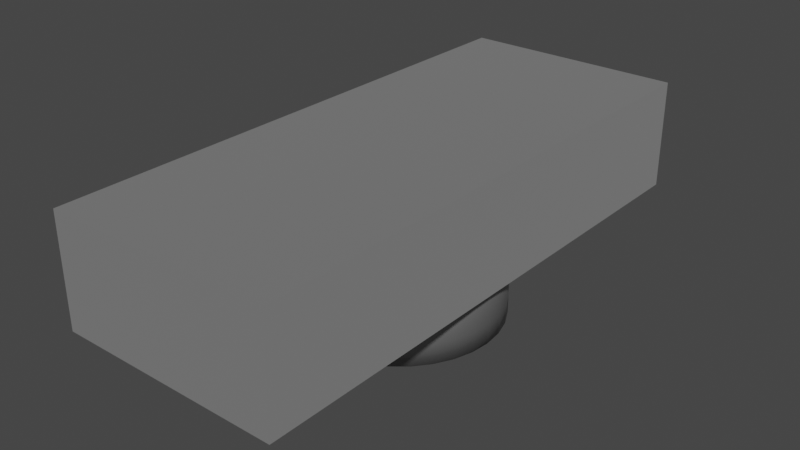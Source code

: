 # Source: carga-maquina.blend  (saved by Blender 3.3.6; exported with 4.5.12 LTS)
import bpy
from mathutils import Matrix  # noqa: F401  (used for matrix-valued properties, if any)

bpy.ops.wm.read_factory_settings(use_empty=True)
scene = bpy.context.scene
scene.name = 'Scene'

# ---- materials (node trees are filled in below, after node groups)
mat_materialsoporte = bpy.data.materials.new('MaterialSoporte')
mat_materialsoporte.use_transparent_shadow = False
mat_material_base_maquina = bpy.data.materials.new('material-base-maquina')
mat_material_base_maquina.use_transparent_shadow = False

# ---- material node trees
mat_materialsoporte.use_nodes = True; mat_materialsoporte.node_tree.nodes.clear()
_N = mat_materialsoporte.node_tree.nodes; _L = mat_materialsoporte.node_tree.links
n0 = _N.new('ShaderNodeBsdfPrincipled'); n0.name = 'Principled BSDF'; n0.location = (10, 300)
n0.distribution = 'GGX'
n0.subsurface_method = 'RANDOM_WALK_SKIN'
n0.inputs[0].default_value = (0.3235, 0.3235, 0.3235, 1.0)
n0.inputs[1].default_value = 0.75
n0.inputs[2].default_value = 0.4
n0.inputs[3].default_value = 1.45
n0.inputs[27].default_value = (0.0, 0.0, 0.0, 1.0)
n0.inputs[28].default_value = 1.0
n1 = _N.new('ShaderNodeOutputMaterial'); n1.name = 'Material Output'; n1.location = (300, 300)
_L.new(n0.outputs[0], n1.inputs[0])
n1.is_active_output = True
mat_material_base_maquina.use_nodes = True; mat_material_base_maquina.node_tree.nodes.clear()
_N = mat_material_base_maquina.node_tree.nodes; _L = mat_material_base_maquina.node_tree.links
n0 = _N.new('ShaderNodeBsdfPrincipled'); n0.name = 'Principled BSDF'; n0.location = (-22, 406)
n0.distribution = 'GGX'
n0.subsurface_method = 'RANDOM_WALK_SKIN'
n0.inputs[0].default_value = (0.0, 0.0, 0.0, 1.0)
n0.inputs[1].default_value = 0.9
n0.inputs[2].default_value = 0.2
n0.inputs[3].default_value = 0.0
n0.inputs[11].default_value = 0.0
n0.inputs[13].default_value = 0.0
n0.inputs[20].default_value = 0.0
n0.inputs[27].default_value = (0.126, 0.126, 0.126, 1.0)
n0.inputs[28].default_value = 1.0
n1 = _N.new('ShaderNodeOutputMaterial'); n1.name = 'Material Output'; n1.location = (259, 368)
_L.new(n0.outputs[0], n1.inputs[0])
n1.is_active_output = True

# ---- world
world_world = bpy.data.worlds.new('World'); scene.world = world_world
world_world.use_nodes = True; world_world.node_tree.nodes.clear()
_N = world_world.node_tree.nodes; _L = world_world.node_tree.links
n0 = _N.new('ShaderNodeOutputWorld'); n0.name = 'World Output'; n0.location = (300, 300)
n1 = _N.new('ShaderNodeBackground'); n1.name = 'Background'; n1.location = (10, 300)
n1.inputs[0].default_value = (0.05088, 0.05088, 0.05088, 1.0)
_L.new(n1.outputs[0], n0.inputs[0])
n0.is_active_output = True
world_world.color = (0.05088, 0.05088, 0.05088)
world_world.use_sun_shadow = False
world_world.sun_shadow_jitter_overblur = 0.0

# ---- meshes
me_brazo_carga = bpy.data.meshes.new('brazo-carga')
me_brazo_carga.from_pydata([(0.0, 0.15, -0.015), (0.0, 0.15, 0.015), (0.02926, 0.1471, -0.015), (0.02926, 0.1471, 0.015), (0.0574, 0.1386, -0.015), (0.0574, 0.1386, 0.015), (0.08334, 0.1247, -0.015), (0.08334, 0.1247, 0.015), (0.1061, 0.1061, -0.015), (0.1061, 0.1061, 0.015), (0.1247, 0.08334, -0.015), (0.1247, 0.08334, 0.015), (0.1386, 0.0574, -0.015), (0.1386, 0.0574, 0.015), (0.1471, 0.02926, -0.015), (0.1471, 0.02926, 0.015), (0.15, -6.557e-09, -0.015), (0.15, -6.557e-09, 0.015), (0.1471, -0.02926, -0.015), (0.1471, -0.02926, 0.015), (0.1386, -0.0574, -0.015), (0.1386, -0.0574, 0.015), (0.1247, -0.08334, -0.015), (0.1247, -0.08334, 0.015), (0.1061, -0.1061, -0.015), (0.1061, -0.1061, 0.015), (0.08334, -0.1247, -0.015), (0.08334, -0.1247, 0.015), (0.0574, -0.1386, -0.015), (0.0574, -0.1386, 0.015), (0.02926, -0.1471, -0.015), (0.02926, -0.1471, 0.015), (-1.311e-08, -0.15, -0.015), (-1.311e-08, -0.15, 0.015), (-0.02926, -0.1471, -0.015), (-0.02926, -0.1471, 0.015), (-0.0574, -0.1386, -0.015), (-0.0574, -0.1386, 0.015), (-0.08334, -0.1247, -0.015), (-0.08334, -0.1247, 0.015), (-0.1061, -0.1061, -0.015), (-0.1061, -0.1061, 0.015), (-0.1247, -0.08334, -0.015), (-0.1247, -0.08334, 0.015), (-0.1386, -0.0574, -0.015), (-0.1386, -0.0574, 0.015), (-0.1471, -0.02926, -0.015), (-0.1471, -0.02926, 0.015), (-0.15, 1.789e-09, -0.015), (-0.15, 1.789e-09, 0.015), (-0.1471, 0.02926, -0.015), (-0.1471, 0.02926, 0.015), (-0.1386, 0.0574, -0.015), (-0.1386, 0.0574, 0.015), (-0.1247, 0.08334, -0.015), (-0.1247, 0.08334, 0.015), (-0.1061, 0.1061, -0.015), (-0.1061, 0.1061, 0.015), (-0.08334, 0.1247, -0.015), (-0.08334, 0.1247, 0.015), (-0.0574, 0.1386, -0.015), (-0.0574, 0.1386, 0.015), (-0.02926, 0.1471, -0.015), (-0.02926, 0.1471, 0.015), (0.02926, 0.1471, 0.07447), (-3.697e-11, 0.15, 0.07447), (0.0574, 0.1386, 0.07447), (0.08334, 0.1247, 0.07447), (0.1061, 0.1061, 0.07447), (0.1247, 0.08334, 0.07447), (0.1386, 0.0574, 0.07447), (0.1471, 0.02926, 0.07447), (0.15, -6.557e-09, 0.07447), (0.1471, -0.02926, 0.07447), (0.1386, -0.0574, 0.07447), (0.1247, -0.08334, 0.07447), (0.1061, -0.1061, 0.07447), (0.08334, -0.1247, 0.07447), (0.0574, -0.1386, 0.07447), (0.02926, -0.1471, 0.07447), (-1.315e-08, -0.15, 0.07447), (-0.02926, -0.1471, 0.07447), (-0.0574, -0.1386, 0.07447), (-0.08334, -0.1247, 0.07447), (-0.1061, -0.1061, 0.07447), (-0.1247, -0.08334, 0.07447), (-0.1386, -0.0574, 0.07447), (-0.1471, -0.02926, 0.07447), (-0.15, 1.789e-09, 0.07447), (-0.1471, 0.02926, 0.07447), (-0.1386, 0.0574, 0.07447), (-0.1247, 0.08334, 0.07447), (-0.1061, 0.1061, 0.07447), (-0.08334, 0.1247, 0.07447), (-0.0574, 0.1386, 0.07447), (-0.02926, 0.1471, 0.07447), (-0.1677, -0.4098, 0.07528), (0.1677, -0.4098, 0.07528), (-0.1677, 0.4098, 0.07528), (0.1677, 0.4098, 0.07528), (-0.1677, 0.4098, 0.2391), (-0.1677, -0.4098, 0.2391), (0.1677, -0.4098, 0.2391), (0.1677, 0.4098, 0.2391)], [], [(0, 1, 3, 2), (2, 3, 5, 4), (4, 5, 7, 6), (6, 7, 9, 8), (8, 9, 11, 10), (10, 11, 13, 12), (12, 13, 15, 14), (14, 15, 17, 16), (16, 17, 19, 18), (18, 19, 21, 20), (20, 21, 23, 22), (22, 23, 25, 24), (24, 25, 27, 26), (26, 27, 29, 28), (28, 29, 31, 30), (30, 31, 33, 32), (32, 33, 35, 34), (34, 35, 37, 36), (36, 37, 39, 38), (38, 39, 41, 40), (40, 41, 43, 42), (42, 43, 45, 44), (44, 45, 47, 46), (46, 47, 49, 48), (48, 49, 51, 50), (50, 51, 53, 52), (52, 53, 55, 54), (54, 55, 57, 56), (56, 57, 59, 58), (58, 59, 61, 60), (11, 9, 68, 69), (60, 61, 63, 62), (62, 63, 1, 0), (0, 2, 4, 6, 8, 10, 12, 14, 16, 18, 20, 22, 24, 26, 28, 30, 32, 34, 36, 38, 40, 42, 44, 46, 48, 50, 52, 54, 56, 58, 60, 62), (64, 65, 95, 94, 93, 92, 91, 90, 89, 88, 87, 86, 85, 84, 83, 82, 81, 80, 79, 78, 77, 76, 75, 74, 73, 72, 71, 70, 69, 68, 67, 66), (29, 27, 77, 78), (47, 45, 86, 87), (3, 1, 65, 64), (1, 63, 95, 65), (21, 19, 73, 74), (39, 37, 82, 83), (57, 55, 91, 92), (13, 11, 69, 70), (31, 29, 78, 79), (49, 47, 87, 88), (5, 3, 64, 66), (23, 21, 74, 75), (41, 39, 83, 84), (59, 57, 92, 93), (15, 13, 70, 71), (33, 31, 79, 80), (51, 49, 88, 89), (7, 5, 66, 67), (25, 23, 75, 76), (43, 41, 84, 85), (61, 59, 93, 94), (17, 15, 71, 72), (35, 33, 80, 81), (53, 51, 89, 90), (9, 7, 67, 68), (27, 25, 76, 77), (45, 43, 85, 86), (63, 61, 94, 95), (19, 17, 72, 73), (37, 35, 81, 82), (55, 53, 90, 91), (96, 98, 99, 97), (101, 102, 103, 100), (98, 96, 101, 100), (99, 98, 100, 103), (96, 97, 102, 101), (97, 99, 103, 102)])
me_brazo_carga.polygons.foreach_set('use_smooth', [1, 1, 1, 1, 1, 1, 1, 1, 1, 1, 1, 1, 1, 1, 1, 1, 1, 1, 1, 1, 1, 1, 1, 1, 1, 1, 1, 1, 1, 1, 1, 1, 1, 1, 1, 1, 1, 1, 1, 1, 1, 1, 1, 1, 1, 1, 1, 1, 1, 1, 1, 1, 1, 1, 1, 1, 1, 1, 1, 1, 1, 1, 1, 1, 1, 1, 0, 0, 0, 0, 0, 0])
me_brazo_carga.polygons.foreach_set('material_index', [0, 0, 0, 0, 0, 0, 0, 0, 0, 0, 0, 0, 0, 0, 0, 0, 0, 0, 0, 0, 0, 0, 0, 0, 0, 0, 0, 0, 0, 0, 0, 0, 0, 0, 0, 0, 0, 0, 0, 0, 0, 0, 0, 0, 0, 0, 0, 0, 0, 0, 0, 0, 0, 0, 0, 0, 0, 0, 0, 0, 0, 0, 0, 0, 0, 0, 1, 1, 1, 1, 1, 1])
_uv = me_brazo_carga.uv_layers.new(name='UVMap')
_uv.uv.foreach_set('vector', [1.0, 0.5, 1.0, 1.0, 0.9688, 1.0, 0.9688, 0.5, 0.9688, 0.5, 0.9688, 1.0, 0.9375, 1.0, 0.9375, 0.5, 0.9375, 0.5, 0.9375, 1.0, 0.9062, 1.0, 0.9062, 0.5, 0.9062, 0.5, 0.9062, 1.0, 0.875, 1.0, 0.875, 0.5, 0.875, 0.5, 0.875, 1.0, 0.8438, 1.0, 0.8438, 0.5, 0.8438, 0.5, 0.8438, 1.0, 0.8125, 1.0, 0.8125, 0.5, 0.8125, 0.5, 0.8125, 1.0, 0.7812, 1.0, 0.7812, 0.5, 0.7812, 0.5, 0.7812, 1.0, 0.75, 1.0, 0.75, 0.5, 0.75, 0.5, 0.75, 1.0, 0.7188, 1.0, 0.7188, 0.5, 0.7188, 0.5, 0.7188, 1.0, 0.6875, 1.0, 0.6875, 0.5, 0.6875, 0.5, 0.6875, 1.0, 0.6562, 1.0, 0.6562, 0.5, 0.6562, 0.5, 0.6562, 1.0, 0.625, 1.0, 0.625, 0.5, 0.625, 0.5, 0.625, 1.0, 0.5938, 1.0, 0.5938, 0.5, 0.5938, 0.5, 0.5938, 1.0, 0.5625, 1.0, 0.5625, 0.5, 0.5625, 0.5, 0.5625, 1.0, 0.5312, 1.0, 0.5312, 0.5, 0.5312, 0.5, 0.5312, 1.0, 0.5, 1.0, 0.5, 0.5, 0.5, 0.5, 0.5, 1.0, 0.4688, 1.0, 0.4688, 0.5, 0.4688, 0.5, 0.4688, 1.0, 0.4375, 1.0, 0.4375, 0.5, 0.4375, 0.5, 0.4375, 1.0, 0.4062, 1.0, 0.4062, 0.5, 0.4062, 0.5, 0.4062, 1.0, 0.375, 1.0, 0.375, 0.5, 0.375, 0.5, 0.375, 1.0, 0.3438, 1.0, 0.3438, 0.5, 0.3438, 0.5, 0.3438, 1.0, 0.3125, 1.0, 0.3125, 0.5, 0.3125, 0.5, 0.3125, 1.0, 0.2812, 1.0, 0.2812, 0.5, 0.2812, 0.5, 0.2812, 1.0, 0.25, 1.0, 0.25, 0.5, 0.25, 0.5, 0.25, 1.0, 0.2188, 1.0, 0.2188, 0.5, 0.2188, 0.5, 0.2188, 1.0, 0.1875, 1.0, 0.1875, 0.5, 0.1875, 0.5, 0.1875, 1.0, 0.1562, 1.0, 0.1562, 0.5, 0.1562, 0.5, 0.1562, 1.0, 0.125, 1.0, 0.125, 0.5, 0.125, 0.5, 0.125, 1.0, 0.09375, 1.0, 0.09375, 0.5, 0.09375, 0.5, 0.09375, 1.0, 0.0625, 1.0, 0.0625, 0.5, 0.8438, 1.0, 0.875, 1.0, 0.875, 1.0, 0.8438, 1.0, 0.0625, 0.5, 0.0625, 1.0, 0.03125, 1.0, 0.03125, 0.5, 0.03125, 0.5, 0.03125, 1.0, 0.0, 1.0, 0.0, 0.5, 0.75, 0.49, 0.7968, 0.4854, 0.8418, 0.4717, 0.8833, 0.4496, 0.9197, 0.4197, 0.9496, 0.3833, 0.9717, 0.3418, 0.9854, 0.2968, 0.99, 0.25, 0.9854, 0.2032, 0.9717, 0.1582, 0.9496, 0.1167, 0.9197, 0.08029, 0.8833, 0.05045, 0.8418, 0.02827, 0.7968, 0.01461, 0.75, 0.01, 0.7032, 0.01461, 0.6582, 0.02827, 0.6167, 0.05045, 0.5803, 0.08029, 0.5504, 0.1167, 0.5283, 0.1582, 0.5146, 0.2032, 0.51, 0.25, 0.5146, 0.2968, 0.5283, 0.3418, 0.5504, 0.3833, 0.5803, 0.4197, 0.6167, 0.4496, 0.6582, 0.4717, 0.7032, 0.4854, 0.2968, 0.4854, 0.25, 0.49, 0.2032, 0.4854, 0.1582, 0.4717, 0.1167, 0.4496, 0.08029, 0.4197, 0.05045, 0.3833, 0.02827, 0.3418, 0.01461, 0.2968, 0.01, 0.25, 0.01461, 0.2032, 0.02827, 0.1582, 0.05045, 0.1167, 0.08029, 0.08029, 0.1167, 0.05045, 0.1582, 0.02827, 0.2032, 0.01461, 0.25, 0.01, 0.2968, 0.01461, 0.3418, 0.02827, 0.3833, 0.05045, 0.4197, 0.08029, 0.4496, 0.1167, 0.4717, 0.1582, 0.4854, 0.2032, 0.49, 0.25, 0.4854, 0.2968, 0.4717, 0.3418, 0.4496, 0.3833, 0.4197, 0.4197, 0.3833, 0.4496, 0.3418, 0.4717, 0.5625, 1.0, 0.5938, 1.0, 0.5938, 1.0, 0.5625, 1.0, 0.2812, 1.0, 0.3125, 1.0, 0.3125, 1.0, 0.2812, 1.0, 0.9688, 1.0, 1.0, 1.0, 1.0, 1.0, 0.9688, 1.0, 0.0, 1.0, 0.03125, 1.0, 0.03125, 1.0, 0.0, 1.0, 0.6875, 1.0, 0.7188, 1.0, 0.7188, 1.0, 0.6875, 1.0, 0.4062, 1.0, 0.4375, 1.0, 0.4375, 1.0, 0.4062, 1.0, 0.125, 1.0, 0.1562, 1.0, 0.1562, 1.0, 0.125, 1.0, 0.8125, 1.0, 0.8438, 1.0, 0.8438, 1.0, 0.8125, 1.0, 0.5312, 1.0, 0.5625, 1.0, 0.5625, 1.0, 0.5312, 1.0, 0.25, 1.0, 0.2812, 1.0, 0.2812, 1.0, 0.25, 1.0, 0.9375, 1.0, 0.9688, 1.0, 0.9688, 1.0, 0.9375, 1.0, 0.6562, 1.0, 0.6875, 1.0, 0.6875, 1.0, 0.6562, 1.0, 0.375, 1.0, 0.4062, 1.0, 0.4062, 1.0, 0.375, 1.0, 0.09375, 1.0, 0.125, 1.0, 0.125, 1.0, 0.09375, 1.0, 0.7812, 1.0, 0.8125, 1.0, 0.8125, 1.0, 0.7812, 1.0, 0.5, 1.0, 0.5312, 1.0, 0.5312, 1.0, 0.5, 1.0, 0.2188, 1.0, 0.25, 1.0, 0.25, 1.0, 0.2188, 1.0, 0.9062, 1.0, 0.9375, 1.0, 0.9375, 1.0, 0.9062, 1.0, 0.625, 1.0, 0.6562, 1.0, 0.6562, 1.0, 0.625, 1.0, 0.3438, 1.0, 0.375, 1.0, 0.375, 1.0, 0.3438, 1.0, 0.0625, 1.0, 0.09375, 1.0, 0.09375, 1.0, 0.0625, 1.0, 0.75, 1.0, 0.7812, 1.0, 0.7812, 1.0, 0.75, 1.0, 0.4688, 1.0, 0.5, 1.0, 0.5, 1.0, 0.4688, 1.0, 0.1875, 1.0, 0.2188, 1.0, 0.2188, 1.0, 0.1875, 1.0, 0.875, 1.0, 0.9062, 1.0, 0.9062, 1.0, 0.875, 1.0, 0.5938, 1.0, 0.625, 1.0, 0.625, 1.0, 0.5938, 1.0, 0.3125, 1.0, 0.3438, 1.0, 0.3438, 1.0, 0.3125, 1.0, 0.03125, 1.0, 0.0625, 1.0, 0.0625, 1.0, 0.03125, 1.0, 0.7188, 1.0, 0.75, 1.0, 0.75, 1.0, 0.7188, 1.0, 0.4375, 1.0, 0.4688, 1.0, 0.4688, 1.0, 0.4375, 1.0, 0.1562, 1.0, 0.1875, 1.0, 0.1875, 1.0, 0.1562, 1.0, 0.0, 0.0, 0.0, 1.0, 1.0, 1.0, 1.0, 0.0, 0.0, 0.0, 1.0, 0.0, 1.0, 1.0, 0.0, 1.0, 0.0, 1.0, 0.0, 0.0, 0.0, 0.0, 0.0, 1.0, 1.0, 1.0, 0.0, 1.0, 0.0, 1.0, 1.0, 1.0, 0.0, 0.0, 1.0, 0.0, 1.0, 0.0, 0.0, 0.0, 1.0, 0.0, 1.0, 1.0, 1.0, 1.0, 1.0, 0.0])
me_brazo_carga.materials.append(mat_materialsoporte)
me_brazo_carga.materials.append(mat_material_base_maquina)
me_brazo_carga.update()

# ---- objects
ob_brazo_carga = bpy.data.objects.new('brazo-carga', me_brazo_carga)

# ---- transforms, parenting, visibility, modifiers, constraints
ob_brazo_carga.location = (1.118e-08, 0.03786, 2.054)
ob_brazo_carga.scale = (0.8048, 0.8048, 0.8048)

# ---- collection membership
scene.collection.objects.link(ob_brazo_carga)

# ---- scene / render settings (as saved in the file)
scene.frame_start = 0; scene.frame_end = 20; scene.frame_set(0)
scene.render.engine = 'BLENDER_EEVEE_NEXT'
scene.render.fps = 30
scene.cycles.sampling_pattern = 'TABULATED_SOBOL'
scene.cycles.use_light_tree = False
scene.view_settings.view_transform = 'Filmic'
bpy.context.view_layer.update()

# ---- added for rendering (the .blend has no active camera and no usable light): camera, sun
cam_auto = bpy.data.cameras.new('AutoCamera')
cam_auto.lens = 50.0
cam_auto.sensor_width = 36.0
cam_auto.clip_end = 1000.0
ob_auto_camera = bpy.data.objects.new('AutoCamera', cam_auto)
scene.collection.objects.link(ob_auto_camera)
ob_auto_camera.location = (0.685978, -0.785317, 2.69281)
ob_auto_camera.rotation_euler = (1.09748, -7.21219e-08, 0.694738)
scene.camera = ob_auto_camera
light_auto_sun = bpy.data.lights.new('AutoSun', 'SUN')
light_auto_sun.energy = 3.0
light_auto_sun.angle = 0.0523599
ob_auto_sun = bpy.data.objects.new('AutoSun', light_auto_sun)
scene.collection.objects.link(ob_auto_sun)
ob_auto_sun.rotation_euler = (0.872665, 0.174533, 0.523599)
bpy.context.view_layer.update()
